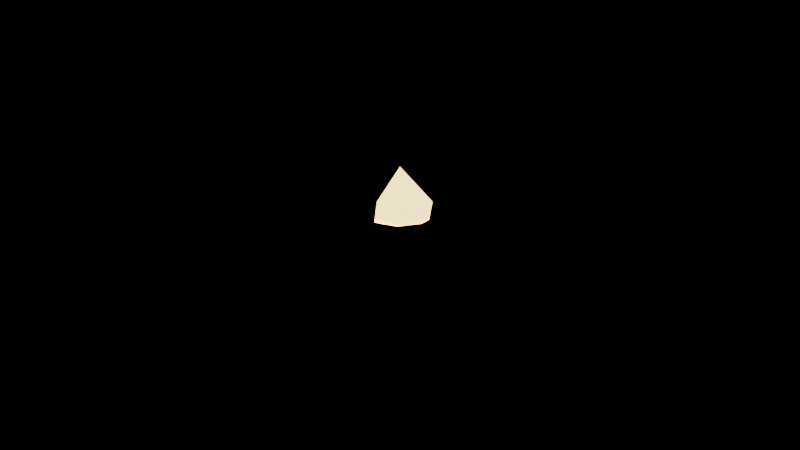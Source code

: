 # Source: gulch_coaster_lamp.blend  (saved by Blender 5.3.31; exported with 4.5.12 LTS)
import bpy
from mathutils import Matrix  # noqa: F401  (used for matrix-valued properties, if any)

bpy.ops.wm.read_factory_settings(use_empty=True)
scene = bpy.context.scene
scene.name = 'Scene'

# ---- collections
col_source = bpy.data.collections.new('Source'); scene.collection.children.link(col_source)
col_export = bpy.data.collections.new('Export'); scene.collection.children.link(col_export)

# ---- materials (node trees are filled in below, after node groups)
mat_gulchiron = bpy.data.materials.new('GulchIron')
mat_gulchiron.diffuse_color = (0.06848, 0.06125, 0.08022, 1.0)
mat_gulchtrackglow = bpy.data.materials.new('GulchTrackGlow')
mat_gulchtrackglow.diffuse_color = (1.0, 0.7454, 0.1946, 1.0)
mat_bulbhalo = bpy.data.materials.new('BulbHalo')
mat_bulbhalo.diffuse_color = (1.0, 0.4342, 0.02956, 1.0)

# ---- material node trees
mat_gulchiron.use_nodes = True; mat_gulchiron.node_tree.nodes.clear()
_N = mat_gulchiron.node_tree.nodes; _L = mat_gulchiron.node_tree.links
n0 = _N.new('ShaderNodeBsdfPrincipled'); n0.name = 'Principled BSDF'; n0.location = (-200, 100)
n0.inputs[0].default_value = (0.06848, 0.06125, 0.08022, 1.0)
n0.inputs[2].default_value = 0.7
n0.inputs[10].default_value = 0.005
n1 = _N.new('ShaderNodeOutputMaterial'); n1.name = 'Material Output'; n1.location = (200, 100)
_L.new(n0.outputs[0], n1.inputs[0])
n1.is_active_output = True
mat_gulchtrackglow.use_nodes = True; mat_gulchtrackglow.node_tree.nodes.clear()
_N = mat_gulchtrackglow.node_tree.nodes; _L = mat_gulchtrackglow.node_tree.links
n0 = _N.new('ShaderNodeBsdfPrincipled'); n0.name = 'Principled BSDF'; n0.location = (-200, 100)
n0.inputs[0].default_value = (1.0, 0.7454, 0.1946, 1.0)
n0.inputs[2].default_value = 0.35
n0.inputs[10].default_value = 0.005
n0.inputs[27].default_value = (1.0, 0.7454, 0.1946, 1.0)
n0.inputs[28].default_value = 4.0
n1 = _N.new('ShaderNodeOutputMaterial'); n1.name = 'Material Output'; n1.location = (200, 100)
_L.new(n0.outputs[0], n1.inputs[0])
n1.is_active_output = True
mat_bulbhalo.use_nodes = True; mat_bulbhalo.node_tree.nodes.clear()
_N = mat_bulbhalo.node_tree.nodes; _L = mat_bulbhalo.node_tree.links
n0 = _N.new('ShaderNodeBsdfPrincipled'); n0.name = 'Principled BSDF'; n0.location = (-200, 100)
n0.inputs[0].default_value = (1.0, 0.4342, 0.02956, 1.0)
n0.inputs[2].default_value = 1.0
n0.inputs[10].default_value = 0.005
n1 = _N.new('ShaderNodeOutputMaterial'); n1.name = 'Material Output'; n1.location = (200, 100)
_L.new(n0.outputs[0], n1.inputs[0])
n1.is_active_output = True

# ---- meshes
me_arm = bpy.data.meshes.new('Arm')
me_arm.from_pydata([(-0.04, -0.04, -0.25), (-0.04, -0.04, 0.25), (-0.04, 0.04, -0.25), (-0.04, 0.04, 0.25), (0.04, -0.04, -0.25), (0.04, -0.04, 0.25), (0.04, 0.04, -0.25), (0.04, 0.04, 0.25)], [], [(0, 1, 3, 2), (2, 3, 7, 6), (6, 7, 5, 4), (4, 5, 1, 0), (2, 6, 4, 0), (7, 3, 1, 5)])
me_arm.polygons.foreach_set('use_smooth', [True] * 6)
me_arm.materials.append(mat_gulchiron)
me_arm.update()
me_bulb = bpy.data.meshes.new('Bulb')
me_bulb.from_pydata([(0.0, 0.0, -0.11), (0.0796, -0.05783, -0.04919), (-0.0304, -0.09357, -0.04919), (-0.09839, 0.0, -0.04919), (-0.0304, 0.09357, -0.04919), (0.0796, 0.05783, -0.04919), (0.0304, -0.09357, 0.04919), (-0.0796, -0.05783, 0.04919), (-0.0796, 0.05783, 0.04919), (0.0304, 0.09357, 0.04919), (0.09839, 0.0, 0.04919), (0.0, 0.0, 0.11), (0.0, -0.462, -0.462), (0.0, 0.462, -0.462), (0.0, 0.462, 0.462), (0.0, -0.462, 0.462), (-0.462, 0.0, -0.462), (-0.462, 0.0, 0.462), (0.462, 0.0, 0.462), (0.462, 0.0, -0.462), (-0.462, -0.462, 0.0), (0.462, -0.462, 0.0), (0.462, 0.462, 0.0), (-0.462, 0.462, 0.0)], [], [(0, 1, 2), (1, 0, 5), (0, 2, 3), (0, 3, 4), (0, 4, 5), (1, 5, 10), (2, 1, 6), (3, 2, 7), (4, 3, 8), (5, 4, 9), (1, 10, 6), (2, 6, 7), (3, 7, 8), (4, 8, 9), (5, 9, 10), (6, 10, 11), (7, 6, 11), (8, 7, 11), (9, 8, 11), (10, 9, 11), (12, 13, 14, 15), (16, 17, 18, 19), (20, 21, 22, 23)])
me_bulb.polygons.foreach_set('use_smooth', [1, 1, 1, 1, 1, 1, 1, 1, 1, 1, 1, 1, 1, 1, 1, 1, 1, 1, 1, 1, 0, 0, 0])
me_bulb.polygons.foreach_set('material_index', [0, 0, 0, 0, 0, 0, 0, 0, 0, 0, 0, 0, 0, 0, 0, 0, 0, 0, 0, 0, 1, 1, 1])
_uv = me_bulb.uv_layers.new(name='UVMap')
_uv.uv.foreach_set('vector', [0.0, 0.0, 0.0, 0.0, 0.0, 0.0, 0.0, 0.0, 0.0, 0.0, 0.0, 0.0, 0.0, 0.0, 0.0, 0.0, 0.0, 0.0, 0.0, 0.0, 0.0, 0.0, 0.0, 0.0, 0.0, 0.0, 0.0, 0.0, 0.0, 0.0, 0.0, 0.0, 0.0, 0.0, 0.0, 0.0, 0.0, 0.0, 0.0, 0.0, 0.0, 0.0, 0.0, 0.0, 0.0, 0.0, 0.0, 0.0, 0.0, 0.0, 0.0, 0.0, 0.0, 0.0, 0.0, 0.0, 0.0, 0.0, 0.0, 0.0, 0.0, 0.0, 0.0, 0.0, 0.0, 0.0, 0.0, 0.0, 0.0, 0.0, 0.0, 0.0, 0.0, 0.0, 0.0, 0.0, 0.0, 0.0, 0.0, 0.0, 0.0, 0.0, 0.0, 0.0, 0.0, 0.0, 0.0, 0.0, 0.0, 0.0, 0.0, 0.0, 0.0, 0.0, 0.0, 0.0, 0.0, 0.0, 0.0, 0.0, 0.0, 0.0, 0.0, 0.0, 0.0, 0.0, 0.0, 0.0, 0.0, 0.0, 0.0, 0.0, 0.0, 0.0, 0.0, 0.0, 0.0, 0.0, 0.0, 0.0, 0.0, 0.0, 1.0, 0.0, 1.0, 1.0, 0.0, 1.0, 0.0, 0.0, 1.0, 0.0, 1.0, 1.0, 0.0, 1.0, 0.0, 0.0, 1.0, 0.0, 1.0, 1.0, 0.0, 1.0])
me_bulb.materials.append(mat_gulchtrackglow)
me_bulb.materials.append(mat_bulbhalo)
me_bulb.update()
me_coasterlamp = bpy.data.meshes.new('CoasterLamp')
me_coasterlamp.from_pydata([(-0.04, -0.04, 0.0), (-0.04, -0.04, 0.5), (-0.04, 0.04, 0.0), (-0.04, 0.04, 0.5), (0.04, -0.04, 0.0), (0.04, -0.04, 0.5), (0.04, 0.04, 0.0), (0.04, 0.04, 0.5), (0.0, 0.0, 0.44), (0.0796, -0.05783, 0.5008), (-0.0304, -0.09357, 0.5008), (-0.09839, 0.0, 0.5008), (-0.0304, 0.09357, 0.5008), (0.0796, 0.05783, 0.5008), (0.0304, -0.09357, 0.5992), (-0.0796, -0.05783, 0.5992), (-0.0796, 0.05783, 0.5992), (0.0304, 0.09357, 0.5992), (0.09839, 0.0, 0.5992), (0.0, 0.0, 0.66), (0.0, -0.462, 0.088), (0.0, 0.462, 0.088), (0.0, 0.462, 1.012), (0.0, -0.462, 1.012), (-0.462, 0.0, 0.088), (-0.462, 0.0, 1.012), (0.462, 0.0, 1.012), (0.462, 0.0, 0.088), (-0.462, -0.462, 0.55), (0.462, -0.462, 0.55), (0.462, 0.462, 0.55), (-0.462, 0.462, 0.55)], [], [(0, 1, 3, 2), (2, 3, 7, 6), (6, 7, 5, 4), (4, 5, 1, 0), (2, 6, 4, 0), (7, 3, 1, 5), (8, 9, 10), (9, 8, 13), (8, 10, 11), (8, 11, 12), (8, 12, 13), (9, 13, 18), (10, 9, 14), (11, 10, 15), (12, 11, 16), (13, 12, 17), (9, 18, 14), (10, 14, 15), (11, 15, 16), (12, 16, 17), (13, 17, 18), (14, 18, 19), (15, 14, 19), (16, 15, 19), (17, 16, 19), (18, 17, 19), (20, 21, 22, 23), (24, 25, 26, 27), (28, 29, 30, 31)])
me_coasterlamp.polygons.foreach_set('use_smooth', [True] * 29)
me_coasterlamp.polygons.foreach_set('material_index', [1, 1, 1, 1, 1, 1, 2, 2, 2, 2, 2, 2, 2, 2, 2, 2, 2, 2, 2, 2, 2, 2, 2, 2, 2, 2, 3, 3, 3])
_uv = me_coasterlamp.uv_layers.new(name='UVMap')
_uv.uv.foreach_set('vector', [0.0, 0.0, 0.0, 0.0, 0.0, 0.0, 0.0, 0.0, 0.0, 0.0, 0.0, 0.0, 0.0, 0.0, 0.0, 0.0, 0.0, 0.0, 0.0, 0.0, 0.0, 0.0, 0.0, 0.0, 0.0, 0.0, 0.0, 0.0, 0.0, 0.0, 0.0, 0.0, 0.0, 0.0, 0.0, 0.0, 0.0, 0.0, 0.0, 0.0, 0.0, 0.0, 0.0, 0.0, 0.0, 0.0, 0.0, 0.0, 0.0, 0.0, 0.0, 0.0, 0.0, 0.0, 0.0, 0.0, 0.0, 0.0, 0.0, 0.0, 0.0, 0.0, 0.0, 0.0, 0.0, 0.0, 0.0, 0.0, 0.0, 0.0, 0.0, 0.0, 0.0, 0.0, 0.0, 0.0, 0.0, 0.0, 0.0, 0.0, 0.0, 0.0, 0.0, 0.0, 0.0, 0.0, 0.0, 0.0, 0.0, 0.0, 0.0, 0.0, 0.0, 0.0, 0.0, 0.0, 0.0, 0.0, 0.0, 0.0, 0.0, 0.0, 0.0, 0.0, 0.0, 0.0, 0.0, 0.0, 0.0, 0.0, 0.0, 0.0, 0.0, 0.0, 0.0, 0.0, 0.0, 0.0, 0.0, 0.0, 0.0, 0.0, 0.0, 0.0, 0.0, 0.0, 0.0, 0.0, 0.0, 0.0, 0.0, 0.0, 0.0, 0.0, 0.0, 0.0, 0.0, 0.0, 0.0, 0.0, 0.0, 0.0, 0.0, 0.0, 0.0, 0.0, 0.0, 0.0, 0.0, 0.0, 0.0, 0.0, 0.0, 0.0, 0.0, 0.0, 0.0, 0.0, 0.0, 0.0, 0.0, 0.0, 0.0, 0.0, 0.0, 0.0, 0.0, 0.0, 0.0, 0.0, 1.0, 0.0, 1.0, 1.0, 0.0, 1.0, 0.0, 0.0, 1.0, 0.0, 1.0, 1.0, 0.0, 1.0, 0.0, 0.0, 1.0, 0.0, 1.0, 1.0, 0.0, 1.0])
me_coasterlamp.materials.append(None)
me_coasterlamp.materials.append(mat_gulchiron)
me_coasterlamp.materials.append(mat_gulchtrackglow)
me_coasterlamp.materials.append(mat_bulbhalo)
me_coasterlamp.update()
me_coasterlamp.normals_split_custom_set([tuple(v) for v in zip(*[iter([-0.7026, -0.7026, -0.1124, -0.7026, -0.7026, 0.1124, -0.7026, 0.7026, 0.1124, -0.7026, 0.7026, -0.1124, -0.7026, 0.7026, -0.1124, -0.7026, 0.7026, 0.1124, 0.7026, 0.7026, 0.1124, 0.7026, 0.7026, -0.1124, 0.7026, 0.7026, -0.1124, 0.7026, 0.7026, 0.1124, 0.7026, -0.7026, 0.1124, 0.7026, -0.7026, -0.1124, 0.7026, -0.7026, -0.1124, 0.7026, -0.7026, 0.1124, -0.7026, -0.7026, 0.1124, -0.7026, -0.7026, -0.1124, -0.7026, 0.7026, -0.1124, 0.7026, 0.7026, -0.1124, 0.7026, -0.7026, -0.1124, -0.7026, -0.7026, -0.1124, 0.7026, 0.7026, 0.1124, -0.7026, 0.7026, 0.1124, -0.7026, -0.7026, 0.1124, 0.7026, -0.7026, 0.1124, 9.168e-07, 0.0, -1.0, 0.7236, -0.5257, -0.4472, -0.2764, -0.8507, -0.4472, 0.7236, -0.5257, -0.4472, 9.168e-07, 0.0, -1.0, 0.7236, 0.5257, -0.4472, 9.168e-07, 0.0, -1.0, -0.2764, -0.8507, -0.4472, -0.8944, 7.163e-09, -0.4472, 9.168e-07, 0.0, -1.0, -0.8944, 7.163e-09, -0.4472, -0.2764, 0.8507, -0.4472, 9.168e-07, 0.0, -1.0, -0.2764, 0.8507, -0.4472, 0.7236, 0.5257, -0.4472, 0.7236, -0.5257, -0.4472, 0.7236, 0.5257, -0.4472, 0.8944, 0.0, 0.4472, -0.2764, -0.8507, -0.4472, 0.7236, -0.5257, -0.4472, 0.2764, -0.8507, 0.4472, -0.8944, 7.163e-09, -0.4472, -0.2764, -0.8507, -0.4472, -0.7236, -0.5257, 0.4472, -0.2764, 0.8507, -0.4472, -0.8944, 7.163e-09, -0.4472, -0.7236, 0.5257, 0.4472, 0.7236, 0.5257, -0.4472, -0.2764, 0.8507, -0.4472, 0.2764, 0.8507, 0.4472, 0.7236, -0.5257, -0.4472, 0.8944, 0.0, 0.4472, 0.2764, -0.8507, 0.4472, -0.2764, -0.8507, -0.4472, 0.2764, -0.8507, 0.4472, -0.7236, -0.5257, 0.4472, -0.8944, 7.163e-09, -0.4472, -0.7236, -0.5257, 0.4472, -0.7236, 0.5257, 0.4472, -0.2764, 0.8507, -0.4472, -0.7236, 0.5257, 0.4472, 0.2764, 0.8507, 0.4472, 0.7236, 0.5257, -0.4472, 0.2764, 0.8507, 0.4472, 0.8944, 0.0, 0.4472, 0.2764, -0.8507, 0.4472, 0.8944, 0.0, 0.4472, -9.276e-07, 0.0, 1.0, -0.7236, -0.5257, 0.4472, 0.2764, -0.8507, 0.4472, -9.276e-07, 0.0, 1.0, -0.7236, 0.5257, 0.4472, -0.7236, -0.5257, 0.4472, -9.276e-07, 0.0, 1.0, 0.2764, 0.8507, 0.4472, -0.7236, 0.5257, 0.4472, -9.276e-07, 0.0, 1.0, 0.8944, 0.0, 0.4472, 0.2764, 0.8507, 0.4472, -9.276e-07, 0.0, 1.0, 1.0, 0.0, 0.0, 1.0, 0.0, 0.0, 1.0, 0.0, 0.0, 1.0, 0.0, 0.0, 0.0, 1.0, 0.0, 0.0, 1.0, 0.0, 0.0, 1.0, 0.0, 0.0, 1.0, 0.0, 0.0, 0.0, 1.0, 0.0, 0.0, 1.0, 0.0, 0.0, 1.0, 0.0, 0.0, 1.0])] * 3)])

# ---- objects
ob_arm = bpy.data.objects.new('Arm', me_arm)
ob_bulb = bpy.data.objects.new('Bulb', me_bulb)
ob_coasterlamp = bpy.data.objects.new('CoasterLamp', me_coasterlamp)

# ---- transforms, parenting, visibility, modifiers, constraints
ob_arm.location = (0.0, 0.0, 0.25)
_m = ob_arm.modifiers.new('WeightedNormal', 'WEIGHTED_NORMAL')
_m.keep_sharp = True
ob_bulb.location = (0.0, 0.0, 0.55)
ob_coasterlamp.location = (0.0, 0.0, 0.0)

# ---- collection membership
col_source.objects.link(ob_arm)
col_source.objects.link(ob_bulb)
col_export.objects.link(ob_coasterlamp)

# ---- scene / render settings (as saved in the file)
scene.frame_start = 1; scene.frame_end = 250; scene.frame_set(1)
scene.render.engine = 'BLENDER_EEVEE_NEXT'
scene.render.bake_bias = 0.0
scene.render.bake_samples = 0
scene.render.compositor_device = 'GPU'
scene.eevee.use_volume_custom_range = False
scene.eevee.fast_gi_thickness_near = 0.1
scene.eevee.fast_gi_thickness_far = 0.0
scene.eevee.ray_tracing_options.screen_trace_thickness = 0.1
bpy.context.view_layer.update()

# ---- added for rendering (the .blend has no active camera): camera
cam_auto = bpy.data.cameras.new('AutoCamera')
cam_auto.lens = 50.0
cam_auto.sensor_width = 36.0
cam_auto.clip_end = 1000.0
ob_auto_camera = bpy.data.objects.new('AutoCamera', cam_auto)
scene.collection.objects.link(ob_auto_camera)
ob_auto_camera.location = (1.5292, -1.83504, 1.72936)
ob_auto_camera.rotation_euler = (1.09748, -7.21219e-08, 0.694738)
scene.camera = ob_auto_camera
bpy.context.view_layer.update()
